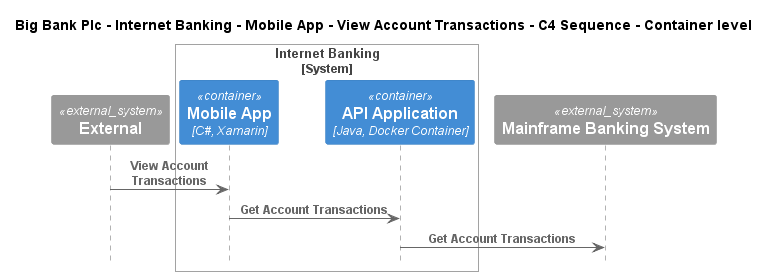

The diagram above was rendered by PlantUML. Its source (embedded in the PNG):
@startuml
!include ..\..\..\..\..\..\..\.c4s\C4_Sequence.puml

title Big Bank Plc - Internet Banking - Mobile App - View Account Transactions - C4 Sequence - Container level

System_Ext(C4InterFlow.SoftwareSystems.ExternalSystem, "External", "")

System_Boundary(BigBankPlc.SoftwareSystems.InternetBanking, "Internet Banking")
    Container(BigBankPlc.SoftwareSystems.InternetBanking.Containers.MobileApp, "Mobile App", "C#, Xamarin", "Provides a limited subset of the Internet banking functionality to customers via their mobile device")
    Container(BigBankPlc.SoftwareSystems.InternetBanking.Containers.APIApplication, "API Application", "Java, Docker Container", "Provides Internet banking functionality via API")
Boundary_End()
System_Ext(BigBankPlc.SoftwareSystems.MainframeBankingSystem, "Mainframe Banking System", "")

Rel(C4InterFlow.SoftwareSystems.ExternalSystem, BigBankPlc.SoftwareSystems.InternetBanking.Containers.MobileApp, "View Account Transactions")
Rel(BigBankPlc.SoftwareSystems.InternetBanking.Containers.MobileApp, BigBankPlc.SoftwareSystems.InternetBanking.Containers.APIApplication, "Get Account Transactions")
Rel(BigBankPlc.SoftwareSystems.InternetBanking.Containers.APIApplication, BigBankPlc.SoftwareSystems.MainframeBankingSystem, "Get Account Transactions")


@enduml